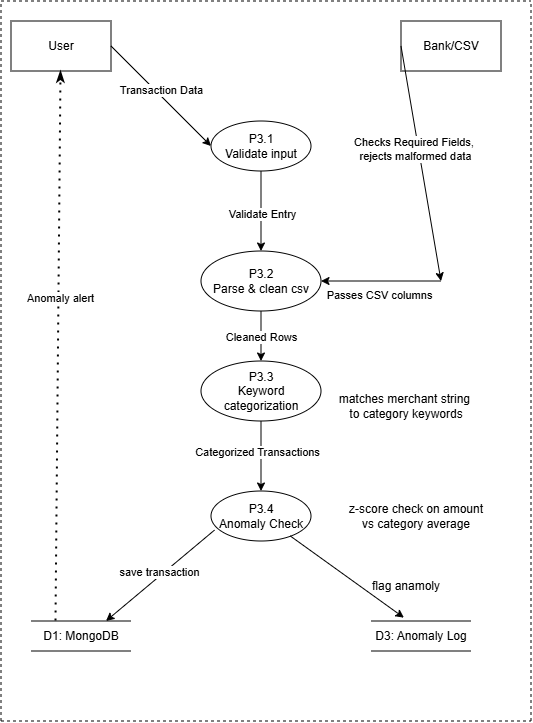

The diagram above was exported from draw.io. Its source (the exported page's mxGraphModel, read from the mxfile embedded in the PNG):
<mxGraphModel dx="958" dy="1088" grid="1" gridSize="10" guides="1" tooltips="1" connect="1" arrows="1" fold="1" page="1" pageScale="1" pageWidth="850" pageHeight="1100" math="0" shadow="0">
  <root>
    <mxCell id="0" />
    <mxCell id="1" parent="0" />
    <mxCell id="buFzf-Pu5a_UbdXrRzou-1" parent="1" style="html=1;dashed=0;whiteSpace=wrap;" value="User" vertex="1">
      <mxGeometry height="50" width="100" x="290" y="100" as="geometry" />
    </mxCell>
    <mxCell id="buFzf-Pu5a_UbdXrRzou-2" parent="1" style="html=1;dashed=0;whiteSpace=wrap;" value="Bank/CSV" vertex="1">
      <mxGeometry height="50" width="100" x="680" y="100" as="geometry" />
    </mxCell>
    <mxCell id="buFzf-Pu5a_UbdXrRzou-3" parent="1" style="shape=ellipse;html=1;dashed=0;whiteSpace=wrap;perimeter=ellipsePerimeter;" value="P3.1&lt;div&gt;Validate input&lt;/div&gt;" vertex="1">
      <mxGeometry height="50" width="100" x="490" y="200" as="geometry" />
    </mxCell>
    <mxCell id="buFzf-Pu5a_UbdXrRzou-4" parent="1" style="shape=ellipse;html=1;dashed=0;whiteSpace=wrap;perimeter=ellipsePerimeter;" value="P3.2&lt;div&gt;Parse &amp;amp; clean csv&lt;/div&gt;" vertex="1">
      <mxGeometry height="60" width="120" x="480" y="330" as="geometry" />
    </mxCell>
    <mxCell id="buFzf-Pu5a_UbdXrRzou-5" parent="1" style="shape=ellipse;html=1;dashed=0;whiteSpace=wrap;perimeter=ellipsePerimeter;" value="P3.3&lt;div&gt;Keyword&lt;/div&gt;&lt;div&gt;categorization&lt;/div&gt;" vertex="1">
      <mxGeometry height="60" width="120" x="480" y="440" as="geometry" />
    </mxCell>
    <mxCell id="buFzf-Pu5a_UbdXrRzou-6" parent="1" style="shape=ellipse;html=1;dashed=0;whiteSpace=wrap;perimeter=ellipsePerimeter;" value="P3.4&lt;div&gt;Anomaly Check&lt;/div&gt;" vertex="1">
      <mxGeometry height="50" width="100" x="490" y="570" as="geometry" />
    </mxCell>
    <mxCell id="buFzf-Pu5a_UbdXrRzou-7" parent="1" style="html=1;dashed=0;whiteSpace=wrap;shape=partialRectangle;right=0;left=0;" value="D1: MongoDB" vertex="1">
      <mxGeometry height="30" width="100" x="310" y="700" as="geometry" />
    </mxCell>
    <mxCell id="buFzf-Pu5a_UbdXrRzou-8" parent="1" style="html=1;dashed=0;whiteSpace=wrap;shape=partialRectangle;right=0;left=0;" value="D3: Anomaly Log" vertex="1">
      <mxGeometry height="30" width="100" x="650" y="700" as="geometry" />
    </mxCell>
    <mxCell id="buFzf-Pu5a_UbdXrRzou-9" edge="1" parent="1" source="buFzf-Pu5a_UbdXrRzou-1" style="endArrow=classic;html=1;rounded=0;exitX=1;exitY=0.5;exitDx=0;exitDy=0;entryX=0;entryY=0.5;entryDx=0;entryDy=0;" target="buFzf-Pu5a_UbdXrRzou-3" value="">
      <mxGeometry height="50" relative="1" width="50" as="geometry">
        <mxPoint x="560" y="390" as="sourcePoint" />
        <mxPoint x="610" y="340" as="targetPoint" />
      </mxGeometry>
    </mxCell>
    <mxCell id="buFzf-Pu5a_UbdXrRzou-10" connectable="0" parent="buFzf-Pu5a_UbdXrRzou-9" style="edgeLabel;html=1;align=center;verticalAlign=middle;resizable=0;points=[];" value="Transaction Data" vertex="1">
      <mxGeometry relative="1" x="-0.0753" y="4" as="geometry">
        <mxPoint as="offset" />
      </mxGeometry>
    </mxCell>
    <mxCell id="buFzf-Pu5a_UbdXrRzou-11" edge="1" parent="1" source="buFzf-Pu5a_UbdXrRzou-3" style="endArrow=classic;html=1;rounded=0;exitX=0.5;exitY=1;exitDx=0;exitDy=0;entryX=0.5;entryY=0;entryDx=0;entryDy=0;" target="buFzf-Pu5a_UbdXrRzou-4" value="">
      <mxGeometry height="50" relative="1" width="50" as="geometry">
        <mxPoint x="560" y="390" as="sourcePoint" />
        <mxPoint x="610" y="340" as="targetPoint" />
      </mxGeometry>
    </mxCell>
    <mxCell id="buFzf-Pu5a_UbdXrRzou-12" connectable="0" parent="buFzf-Pu5a_UbdXrRzou-11" style="edgeLabel;html=1;align=center;verticalAlign=middle;resizable=0;points=[];" value="Validate Entry" vertex="1">
      <mxGeometry relative="1" x="0.065" as="geometry">
        <mxPoint as="offset" />
      </mxGeometry>
    </mxCell>
    <mxCell id="buFzf-Pu5a_UbdXrRzou-13" edge="1" parent="1" source="buFzf-Pu5a_UbdXrRzou-4" style="endArrow=classic;html=1;rounded=0;exitX=0.5;exitY=1;exitDx=0;exitDy=0;entryX=0.5;entryY=0;entryDx=0;entryDy=0;" target="buFzf-Pu5a_UbdXrRzou-5" value="Cleaned Rows">
      <mxGeometry height="50" relative="1" width="50" as="geometry">
        <mxPoint x="560" y="390" as="sourcePoint" />
        <mxPoint x="610" y="340" as="targetPoint" />
      </mxGeometry>
    </mxCell>
    <mxCell id="buFzf-Pu5a_UbdXrRzou-14" edge="1" parent="1" source="buFzf-Pu5a_UbdXrRzou-5" style="endArrow=classic;html=1;rounded=0;exitX=0.5;exitY=1;exitDx=0;exitDy=0;entryX=0.5;entryY=0;entryDx=0;entryDy=0;" target="buFzf-Pu5a_UbdXrRzou-6" value="">
      <mxGeometry height="50" relative="1" width="50" as="geometry">
        <mxPoint x="560" y="500" as="sourcePoint" />
        <mxPoint x="610" y="450" as="targetPoint" />
      </mxGeometry>
    </mxCell>
    <mxCell id="buFzf-Pu5a_UbdXrRzou-15" connectable="0" parent="buFzf-Pu5a_UbdXrRzou-14" style="edgeLabel;html=1;align=center;verticalAlign=middle;resizable=0;points=[];" value="Categorized Transactions" vertex="1">
      <mxGeometry relative="1" x="-0.1295" y="-5" as="geometry">
        <mxPoint as="offset" />
      </mxGeometry>
    </mxCell>
    <mxCell id="buFzf-Pu5a_UbdXrRzou-16" edge="1" parent="1" source="buFzf-Pu5a_UbdXrRzou-2" style="endArrow=classic;html=1;rounded=0;exitX=0;exitY=0.5;exitDx=0;exitDy=0;" value="">
      <mxGeometry height="50" relative="1" width="50" as="geometry">
        <mxPoint x="720" y="360" as="sourcePoint" />
        <mxPoint x="720" y="360" as="targetPoint" />
      </mxGeometry>
    </mxCell>
    <mxCell id="buFzf-Pu5a_UbdXrRzou-17" connectable="0" parent="buFzf-Pu5a_UbdXrRzou-16" style="edgeLabel;html=1;align=center;verticalAlign=middle;resizable=0;points=[];" value="Checks Required Fields,&amp;nbsp;&lt;div&gt;rejects malformed data&lt;/div&gt;" vertex="1">
      <mxGeometry relative="1" x="-0.1417" y="-4" as="geometry">
        <mxPoint y="1" as="offset" />
      </mxGeometry>
    </mxCell>
    <mxCell id="buFzf-Pu5a_UbdXrRzou-18" edge="1" parent="1" style="endArrow=classic;html=1;rounded=0;entryX=1;entryY=0.5;entryDx=0;entryDy=0;" target="buFzf-Pu5a_UbdXrRzou-4" value="">
      <mxGeometry height="50" relative="1" width="50" as="geometry">
        <mxPoint x="720" y="360" as="sourcePoint" />
        <mxPoint x="640" y="330" as="targetPoint" />
      </mxGeometry>
    </mxCell>
    <mxCell id="buFzf-Pu5a_UbdXrRzou-19" connectable="0" parent="buFzf-Pu5a_UbdXrRzou-18" style="edgeLabel;html=1;align=center;verticalAlign=middle;resizable=0;points=[];" value="Passes CSV columns" vertex="1">
      <mxGeometry relative="1" x="0.112" y="-2" as="geometry">
        <mxPoint x="3" y="15" as="offset" />
      </mxGeometry>
    </mxCell>
    <mxCell id="buFzf-Pu5a_UbdXrRzou-20" parent="1" style="text;html=1;whiteSpace=wrap;strokeColor=none;fillColor=none;align=center;verticalAlign=middle;rounded=0;" value="matches merchant string&amp;nbsp;&lt;div&gt;to category keywords&lt;/div&gt;" vertex="1">
      <mxGeometry height="30" width="150" x="610" y="470" as="geometry" />
    </mxCell>
    <mxCell id="buFzf-Pu5a_UbdXrRzou-22" parent="1" style="text;html=1;whiteSpace=wrap;strokeColor=none;fillColor=none;align=center;verticalAlign=middle;rounded=0;" value="z-score check on amount vs category average" vertex="1">
      <mxGeometry height="30" width="150" x="620" y="580" as="geometry" />
    </mxCell>
    <mxCell id="buFzf-Pu5a_UbdXrRzou-23" edge="1" parent="1" source="buFzf-Pu5a_UbdXrRzou-6" style="endArrow=classic;html=1;rounded=0;exitX=0.793;exitY=0.9;exitDx=0;exitDy=0;exitPerimeter=0;entryX=0.329;entryY=-0.111;entryDx=0;entryDy=0;entryPerimeter=0;" target="buFzf-Pu5a_UbdXrRzou-8" value="">
      <mxGeometry height="50" relative="1" width="50" as="geometry">
        <mxPoint x="570" y="710" as="sourcePoint" />
        <mxPoint x="620" y="660" as="targetPoint" />
      </mxGeometry>
    </mxCell>
    <mxCell id="buFzf-Pu5a_UbdXrRzou-24" parent="1" style="text;html=1;whiteSpace=wrap;strokeColor=none;fillColor=none;align=center;verticalAlign=middle;rounded=0;" value="flag anamoly" vertex="1">
      <mxGeometry height="30" width="90" x="640" y="650" as="geometry" />
    </mxCell>
    <mxCell id="buFzf-Pu5a_UbdXrRzou-25" edge="1" parent="1" source="buFzf-Pu5a_UbdXrRzou-6" style="endArrow=classic;html=1;rounded=0;exitX=0.035;exitY=0.782;exitDx=0;exitDy=0;exitPerimeter=0;entryX=0.75;entryY=0;entryDx=0;entryDy=0;" target="buFzf-Pu5a_UbdXrRzou-7" value="">
      <mxGeometry height="50" relative="1" width="50" as="geometry">
        <mxPoint x="410" y="700" as="sourcePoint" />
        <mxPoint x="460" y="650" as="targetPoint" />
      </mxGeometry>
    </mxCell>
    <mxCell id="buFzf-Pu5a_UbdXrRzou-26" connectable="0" parent="buFzf-Pu5a_UbdXrRzou-25" style="edgeLabel;html=1;align=center;verticalAlign=middle;resizable=0;points=[];" value="save transaction" vertex="1">
      <mxGeometry relative="1" x="-0.0046" y="-4" as="geometry">
        <mxPoint as="offset" />
      </mxGeometry>
    </mxCell>
    <mxCell id="buFzf-Pu5a_UbdXrRzou-27" edge="1" parent="1" source="buFzf-Pu5a_UbdXrRzou-7" style="endArrow=classicThin;dashed=1;html=1;dashPattern=1 3;strokeWidth=2;rounded=0;exitX=0.25;exitY=0;exitDx=0;exitDy=0;entryX=0.5;entryY=1;entryDx=0;entryDy=0;endFill=1;" target="buFzf-Pu5a_UbdXrRzou-1" value="">
      <mxGeometry height="50" relative="1" width="50" as="geometry">
        <mxPoint x="520" y="430" as="sourcePoint" />
        <mxPoint x="570" y="380" as="targetPoint" />
      </mxGeometry>
    </mxCell>
    <mxCell id="buFzf-Pu5a_UbdXrRzou-28" connectable="0" parent="buFzf-Pu5a_UbdXrRzou-27" style="edgeLabel;html=1;align=center;verticalAlign=middle;resizable=0;points=[];" value="Anomaly alert" vertex="1">
      <mxGeometry relative="1" x="0.1746" y="-1" as="geometry">
        <mxPoint as="offset" />
      </mxGeometry>
    </mxCell>
    <mxCell id="buFzf-Pu5a_UbdXrRzou-29" edge="1" parent="1" style="endArrow=none;dashed=1;html=1;rounded=0;" value="">
      <mxGeometry height="50" relative="1" width="50" as="geometry">
        <mxPoint x="280" y="80" as="sourcePoint" />
        <mxPoint x="810" y="80" as="targetPoint" />
      </mxGeometry>
    </mxCell>
    <mxCell id="buFzf-Pu5a_UbdXrRzou-30" edge="1" parent="1" style="endArrow=none;dashed=1;html=1;rounded=0;" value="">
      <mxGeometry height="50" relative="1" width="50" as="geometry">
        <mxPoint x="810" y="800" as="sourcePoint" />
        <mxPoint x="810" y="80" as="targetPoint" />
      </mxGeometry>
    </mxCell>
    <mxCell id="buFzf-Pu5a_UbdXrRzou-31" edge="1" parent="1" style="endArrow=none;dashed=1;html=1;rounded=0;" value="">
      <mxGeometry height="50" relative="1" width="50" as="geometry">
        <mxPoint x="280" y="800" as="sourcePoint" />
        <mxPoint x="810" y="800" as="targetPoint" />
      </mxGeometry>
    </mxCell>
    <mxCell id="buFzf-Pu5a_UbdXrRzou-32" edge="1" parent="1" style="endArrow=none;dashed=1;html=1;rounded=0;" value="">
      <mxGeometry height="50" relative="1" width="50" as="geometry">
        <mxPoint x="280" y="800" as="sourcePoint" />
        <mxPoint x="280" y="80" as="targetPoint" />
      </mxGeometry>
    </mxCell>
  </root>
</mxGraphModel>